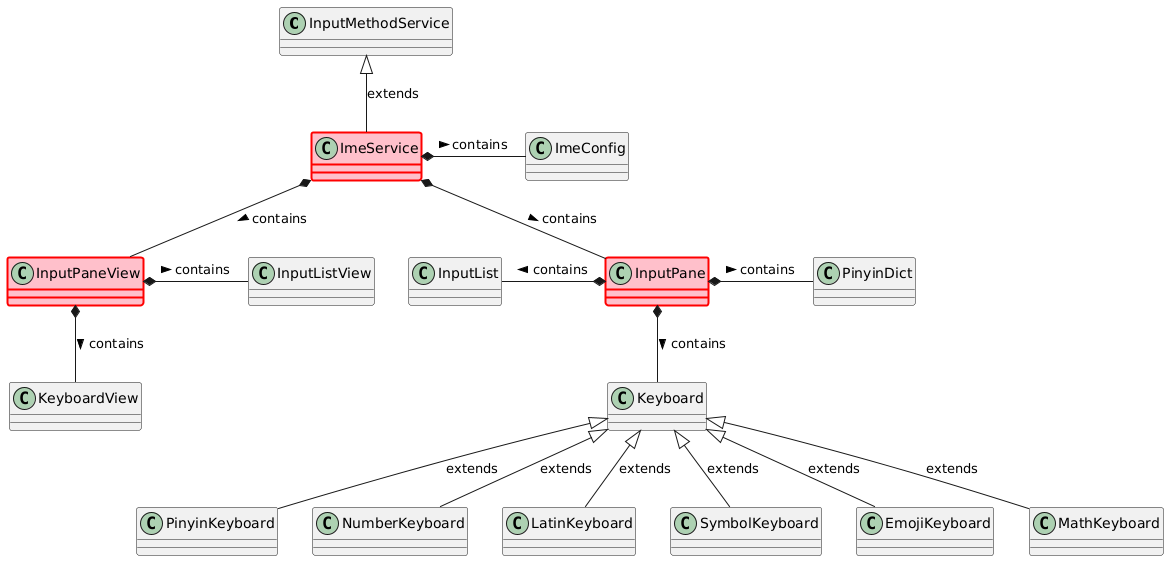

The diagram above was rendered by PlantUML. Its source (embedded in the PNG):
@startuml
class "InputMethodService" as sys_ime_svc
class "ImeService" as ime_svc #pink ##[bold]red
class "ImeConfig" as ime_conf

class "InputPane" as input_pane #pink ##[bold]red
class "PinyinDict" as dict
class "InputList" as input_list
class "Keyboard" as keyboard
class "PinyinKeyboard" as pinyin_kb
class "NumberKeyboard" as number_kb
class "LatinKeyboard" as latin_kb
class "SymbolKeyboard" as symbol_kb
class "EmojiKeyboard" as emoji_kb
class "MathKeyboard" as math_kb

class "InputPaneView" as input_pane_view #pink ##[bold]red
class "KeyboardView" as keyboard_view
class "InputListView" as input_list_view

sys_ime_svc <|-down- ime_svc: extends

ime_svc *-right- ime_conf: contains >
ime_svc *-down- input_pane: contains >
ime_svc *-down- input_pane_view: contains >

input_pane_view *-right- input_list_view: contains >
input_pane_view *-down- keyboard_view: contains >

input_pane *-left- input_list: contains >
input_pane *-down- keyboard: contains >
input_pane *-right- dict: contains >

keyboard <|-down- pinyin_kb: extends
keyboard <|-down- number_kb: extends
keyboard <|-down- latin_kb: extends
keyboard <|-down- symbol_kb: extends
keyboard <|-down- emoji_kb: extends
keyboard <|-down- math_kb: extends
@enduml